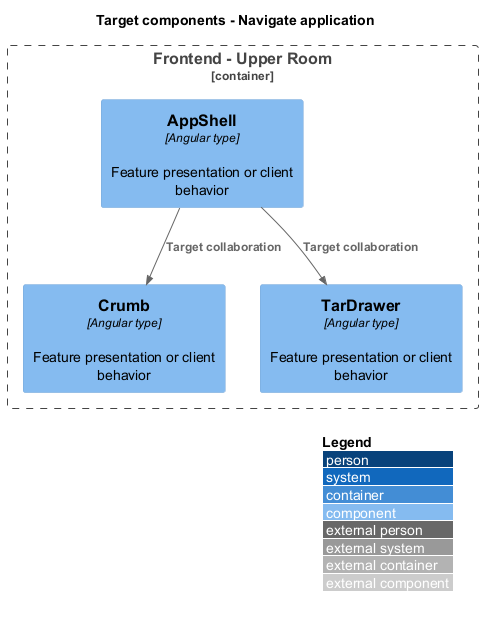

The diagram above was rendered by PlantUML. Its source (embedded in the PNG):
@startuml
!include <C4/C4_Component>
LAYOUT_WITH_LEGEND()
title Target components - Navigate application
Container_Boundary(browser, "Frontend - Upper Room") {
Component(f0, "AppShell", "Angular type", "Feature presentation or client behavior")
Component(f1, "Crumb", "Angular type", "Feature presentation or client behavior")
Component(f2, "TarDrawer", "Angular type", "Feature presentation or client behavior")
}
Rel(f0, f1, "Target collaboration")
Rel(f0, f2, "Target collaboration")

@enduml